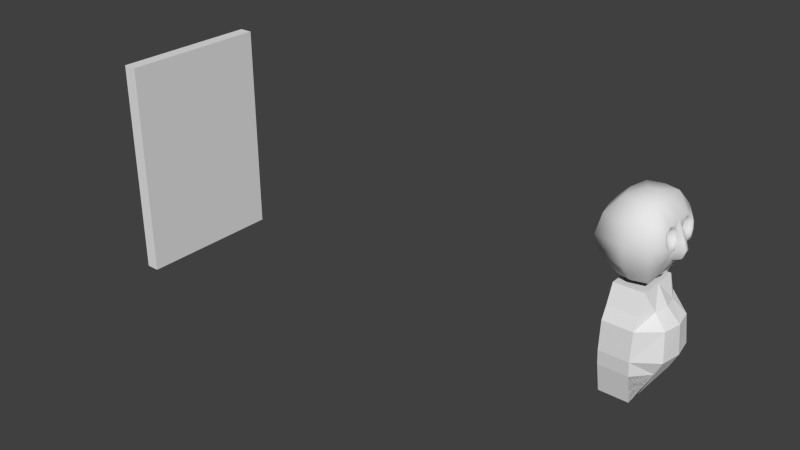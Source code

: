 # Source: gidl10.blend  (saved by Blender 2.66.0; exported with 4.5.12 LTS)
import bpy
from mathutils import Matrix  # noqa: F401  (used for matrix-valued properties, if any)

bpy.ops.wm.read_factory_settings(use_empty=True)
scene = bpy.context.scene
scene.name = 'Scene'

# ---- collections
col_collection_1 = bpy.data.collections.new('Collection 1'); scene.collection.children.link(col_collection_1)

# ---- world
world_world = bpy.data.worlds.new('World'); scene.world = world_world
world_world.color = (0.05088, 0.05088, 0.05088)
world_world.use_sun_shadow = False
world_world.sun_shadow_jitter_overblur = 0.0
world_world.cycles.sampling_method = 'MANUAL'
world_world.cycles.sample_map_resolution = 256

# ---- meshes
me_cube_001 = bpy.data.meshes.new('Cube.001')
me_cube_001.from_pydata([(-7.0, -2.5, 6.0), (-7.0, 2.5, 6.0), (-3.0, 2.5, 6.0), (-3.0, -2.5, 6.0), (-7.0, -2.5, 15.5), (-7.0, 2.5, 15.5), (-3.0, 2.5, 15.5), (-3.0, -2.5, 15.5), (-9.0, 4.5, 11.0), (-9.0, -4.5, 11.0), (-2.2, 4.5, 11.0), (-2.2, -4.5, 11.0), (-8.5, 4.0, 8.5), (-8.5, -4.0, 13.5), (-2.5, 4.0, 8.5), (-2.5, -4.0, 8.5), (-8.5, 4.0, 13.5), (-8.5, -4.0, 8.5), (-2.3, 4.0, 13.5), (-2.3, -4.0, 13.5), (-7.0, -4.0, -9.0), (-7.0, 4.0, -9.0), (-3.0, 4.0, -9.0), (-3.0, -4.0, -9.0), (-7.0, -3.0, 5.0), (-7.0, 3.0, 5.0), (-3.0, 3.0, 5.0), (-3.0, -3.0, 5.0), (-7.0, 4.0, 2.5), (-7.0, -4.0, 2.5), (-3.0, 4.0, 2.5), (-3.0, -4.0, 2.5), (-5.5, 0.0, 16.0), (-4.5, 0.0, 16.0), (-7.0, 5.0, -3.0), (-3.0, 5.0, -3.0), (-3.0, -5.0, -3.0), (-7.0, -5.0, -3.0), (-5.0, 3.0, 15.5), (-5.0, 3.0, 6.0), (-5.0, 5.5, 11.0), (-5.0, 5.0, 8.5), (-5.0, 5.0, 13.5), (-5.0, -3.0, 15.5), (-5.0, -3.0, 6.0), (-5.0, -5.5, 11.0), (-5.0, -5.0, 8.5), (-5.0, -5.0, 13.5), (-7.5, 0.0, 6.0), (-10.0, 0.0, 11.0), (-9.5, 0.0, 8.5), (-9.5, 0.0, 13.5), (-7.5, 0.0, 15.5), (-7.0, 0.0, 2.5), (-1.5, 0.0, 2.5), (-7.0, 0.0, -3.0), (0.5, 0.0, -3.0), (-7.0, -2.0, 2.5), (-2.0, 2.0, 2.5), (-7.0, -2.8, -3.0), (0.0, 2.8, -3.0), (-7.0, 2.0, 2.5), (-2.0, -2.0, 2.5), (-7.0, 2.8, -3.0), (0.0, -2.8, -3.0), (-7.0, 4.8, -5.0), (-3.0, 4.8, -5.0), (-3.0, -4.8, -5.0), (-7.0, -4.8, -5.0), (-7.0, 0.0, -5.0), (-0.5, 0.0, -5.0), (-7.0, -2.55, -5.0), (-1.0, 2.55, -5.0), (-7.0, 2.55, -5.0), (-1.0, -2.55, -5.0), (-3.0, 0.0, 5.0), (-7.0, 4.8, 0.875), (-3.0, 4.8, 0.875), (-3.0, -4.8, 0.875), (-7.0, -4.8, 0.875), (-7.0, 0.0, 0.875), (0.1667, 0.0, 0.875), (-7.0, 2.55, 0.875), (-0.3333, -2.55, 0.875), (-7.0, -2.55, 0.875), (-0.3333, 2.55, 0.875), (-3.0, 0.0, -9.0), (-3.0, 2.0, -9.0), (-3.0, -2.0, -9.0), (-3.0, 0.0, 6.0), (-0.5, 0.3017, 11.06), (-3.935, 2.375e-07, 7.196), (-1.5, 0.0, 13.5), (-3.0, 0.0, 15.5), (-1.0, 0.6033, 11.0), (-1.0, -0.6033, 11.0), (-2.254, 2.0, 7.167), (-2.254, -2.0, 7.167), (-2.221, 6.545e-08, 6.728), (-1.743, 2.945e-07, 7.547), (-0.4712, 0.457, 9.08), (-1.436, -0.9141, 8.887), (-1.436, 0.9141, 8.887), (-1.557, 2.208e-07, 8.41), (-0.1702, 0.3017, 10.08), (-0.5, -0.3017, 11.06), (-0.1702, -0.3017, 10.08), (-1.218, -0.7587, 9.943), (-0.4712, -0.457, 9.08), (-1.218, 0.7587, 9.943), (-1.0, 2.552, 10.49), (-1.0, -2.552, 10.49), (-1.359, -2.379, 9.222), (-1.359, 2.379, 9.222), (-1.491, -3.276, 9.496), (-1.491, 3.276, 9.496), (-1.5, 2.0, 13.3), (-1.5, -2.0, 13.3), (-1.25, -0.3017, 12.25), (-1.25, 0.3017, 12.25), (-2.25, -1.702, 11.95), (-2.25, 1.702, 11.95), (-1.25, -3.276, 12.0), (-1.25, 3.276, 12.0), (-0.9562, 1.479, 10.51), (-0.9562, -1.479, 10.51), (-1.106, -3.082, 11.11), (-1.406, -0.967, 12.97), (-1.406, 0.967, 12.97), (-1.406, 3.027, 12.82), (-1.106, 3.082, 11.11), (-1.406, -3.027, 12.82), (-1.283, -0.889, 11.31), (-1.283, 2.253, 10.95), (-1.283, 0.889, 11.31), (-1.458, -2.76, 12.01), (-1.458, 2.76, 12.01), (-1.633, -1.867, 12.92), (-1.458, -0.6778, 12.18), (-1.633, 1.867, 12.92), (-1.458, 0.6778, 12.18), (-1.283, -2.253, 10.95), (-1.568, 1.144, 12.69), (-1.568, 2.585, 12.58), (-1.358, 2.624, 11.39), (-1.253, 1.502, 10.97), (-1.253, -1.502, 10.97), (-1.358, -2.624, 11.39), (-1.568, -2.585, 12.58), (-1.568, -1.144, 12.69), (-1.039, -0.7297, 11.14), (-1.039, 2.41, 10.71), (-1.039, 0.7297, 11.14), (-1.255, -3.035, 12.0), (-1.255, 3.035, 12.0), (-1.47, 1.934, 13.13), (-1.255, 0.4695, 12.22), (-1.389, 1.043, 12.84), (-1.389, 2.82, 12.71), (-1.001, 1.485, 10.73), (-1.131, -2.868, 11.24), (-1.389, -1.043, 12.84), (-1.47, -1.934, 13.13), (-1.255, -0.4695, 12.22), (-1.039, -2.41, 10.71), (-1.131, 2.868, 11.24), (-1.001, -1.485, 10.73), (-1.389, -2.82, 12.71)], [], [(50, 12, 1, 48), (41, 14, 2, 39), (98, 97, 89), (46, 17, 0, 44), (74, 67, 23, 88), (33, 6, 38), (51, 16, 8, 49), (42, 18, 10, 40), (19, 11, 122), (47, 13, 9, 45), (49, 8, 12, 50), (40, 10, 14, 41), (99, 97, 91), (45, 9, 17, 46), (38, 6, 18, 42), (6, 33, 7, 93), (43, 4, 13, 47), (65, 66, 22, 21), (66, 72, 70, 74, 67, 23, 88, 86, 87, 22), (67, 68, 20, 23), (27, 75, 26, 25, 24), (24, 25, 28, 61, 53, 57, 29), (25, 26, 30, 28), (62, 27, 31), (27, 24, 29, 31), (7, 33, 43), (82, 76, 34, 63), (76, 77, 35, 34), (83, 78, 36, 64), (78, 79, 37, 36), (12, 41, 39, 1), (16, 42, 40, 8), (8, 40, 41, 12), (5, 38, 42, 16), (15, 46, 44, 3), (19, 47, 45, 11), (11, 45, 46, 15), (7, 43, 47, 19), (4, 32, 5, 52), (52, 5, 16, 51), (17, 50, 48, 0), (13, 51, 49, 9), (9, 49, 50, 17), (4, 52, 51, 13), (32, 33, 38), (5, 32, 38), (33, 32, 43), (32, 4, 43), (116, 18, 6), (84, 80, 55, 59), (85, 81, 56, 60), (80, 82, 63, 55), (81, 83, 64, 56), (79, 84, 59, 37), (77, 85, 60, 35), (72, 60, 56, 70), (34, 35, 66, 65), (60, 72, 66, 35), (36, 37, 68, 67), (64, 74, 70, 56), (74, 64, 36, 67), (73, 63, 34, 65), (63, 73, 69, 55), (71, 59, 55, 69), (59, 71, 68, 37), (75, 27, 62), (30, 26, 58), (26, 75, 58), (75, 62, 54), (58, 75, 54), (61, 28, 76, 82), (28, 30, 77, 76), (62, 31, 78, 83), (31, 29, 79, 78), (57, 53, 80, 84), (58, 54, 81, 85), (53, 61, 82, 80), (54, 62, 83, 81), (29, 57, 84, 79), (30, 58, 85, 77), (70, 86, 88, 74), (70, 86, 87, 72), (72, 66, 22, 87), (96, 91, 98), (10, 18, 123), (96, 99, 91), (19, 117, 7), (123, 18, 129), (90, 92, 105), (116, 92, 128), (91, 97, 98), (95, 125, 107), (96, 98, 89), (110, 115, 130), (101, 103, 108), (97, 99, 101), (99, 96, 102), (15, 97, 112), (101, 107, 112), (106, 105, 95), (109, 104, 100, 102), (97, 15, 3), (103, 101, 99), (107, 101, 108, 106), (103, 102, 100), (104, 106, 108, 100), (103, 100, 108), (95, 107, 106), (109, 94, 104), (92, 118, 95, 105), (90, 105, 106, 104), (94, 119, 92, 90), (94, 90, 104), (110, 124, 109), (14, 113, 96), (19, 122, 131), (152, 94, 124, 159), (11, 114, 126), (115, 110, 109, 113), (114, 15, 112), (102, 103, 99), (89, 97, 3), (14, 96, 2), (96, 89, 2), (14, 115, 113), (111, 114, 112, 107), (11, 15, 114), (14, 10, 115), (109, 102, 113), (113, 102, 96), (97, 101, 112), (92, 117, 127), (136, 121, 144), (132, 120, 146), (154, 123, 129, 158), (138, 149, 120), (132, 138, 120), (139, 142, 121), (140, 134, 121), (115, 10, 130), (135, 120, 148), (153, 122, 126, 160), (92, 119, 128), (142, 140, 121), (18, 116, 129), (139, 121, 143), (151, 110, 130, 165), (10, 123, 130), (124, 94, 109), (133, 121, 145), (125, 111, 107), (164, 111, 125, 166), (122, 11, 126), (141, 120, 147), (117, 19, 131), (162, 117, 131, 167), (118, 92, 127), (149, 137, 120), (116, 6, 93, 92), (7, 117, 92, 93), (114, 111, 126), (121, 134, 145), (154, 136, 144, 165), (150, 132, 146, 166), (121, 136, 143), (163, 161, 149, 138), (150, 163, 138, 132), (155, 157, 142, 139), (156, 152, 134, 140), (153, 135, 148, 167), (120, 135, 147), (157, 156, 140, 142), (155, 139, 143, 158), (121, 133, 144), (151, 133, 145, 159), (120, 141, 146), (164, 141, 147, 160), (120, 137, 148), (161, 162, 137, 149), (134, 152, 159, 145), (136, 154, 158, 143), (135, 153, 160, 147), (133, 151, 165, 144), (141, 164, 166, 146), (137, 162, 167, 148), (123, 154, 165, 130), (95, 150, 166, 125), (118, 127, 161, 163), (95, 118, 163, 150), (116, 128, 157, 155), (119, 94, 152, 156), (122, 153, 167, 131), (128, 119, 156, 157), (116, 155, 158, 129), (110, 151, 159, 124), (111, 164, 160, 126), (127, 117, 162, 161)])
me_cube_001.polygons.foreach_set('use_smooth', [1, 1, 1, 1, 0, 1, 1, 1, 1, 1, 1, 1, 1, 1, 1, 1, 1, 0, 0, 0, 0, 0, 0, 0, 0, 1, 0, 0, 0, 0, 1, 1, 1, 1, 1, 1, 1, 1, 1, 1, 1, 1, 1, 1, 1, 1, 1, 1, 1, 0, 0, 0, 0, 0, 0, 0, 0, 0, 0, 0, 0, 0, 0, 0, 0, 0, 0, 0, 0, 0, 0, 0, 0, 0, 0, 0, 0, 0, 0, 0, 0, 0, 0, 1, 1, 1, 1, 1, 1, 1, 1, 1, 1, 1, 1, 1, 1, 1, 1, 1, 1, 1, 1, 1, 1, 1, 1, 1, 1, 1, 1, 1, 1, 1, 1, 1, 1, 1, 1, 1, 1, 1, 1, 1, 1, 1, 1, 1, 1, 1, 1, 1, 1, 1, 1, 1, 1, 1, 1, 1, 1, 1, 1, 1, 1, 1, 1, 1, 1, 1, 1, 1, 1, 1, 1, 1, 1, 1, 1, 1, 1, 1, 1, 1, 1, 1, 1, 1, 1, 1, 1, 1, 1, 1, 1, 1, 1, 1, 1, 1, 1, 1, 1, 1, 1, 1, 1, 1, 1, 1, 1, 1, 1, 1, 1, 1, 1])
me_cube_001.use_remesh_preserve_volume = False
me_cube_001.use_remesh_preserve_attributes = False
me_cube_001.use_mirror_vertex_groups = False
me_cube_001.update()
me_cube = bpy.data.meshes.new('Cube')
me_cube.from_pydata([(-81.0, -11.0, -16.0), (-81.0, 11.0, -16.0), (-79.0, 11.0, -16.0), (-79.0, -11.0, -16.0), (-81.0, -11.0, 16.0), (-81.0, 11.0, 16.0), (-79.0, 11.0, 16.0), (-79.0, -11.0, 16.0)], [], [(4, 5, 1, 0), (5, 6, 2, 1), (6, 7, 3, 2), (7, 4, 0, 3), (0, 1, 2, 3), (7, 6, 5, 4)])
me_cube.use_remesh_preserve_volume = False
me_cube.use_remesh_preserve_attributes = False
me_cube.use_mirror_vertex_groups = False
me_cube.update()

# ---- objects
ob_idol_rot_15 = bpy.data.objects.new('idol_rot-15', me_cube_001)
ob_cube = bpy.data.objects.new('Cube', me_cube)

# ---- transforms, parenting, visibility, modifiers, constraints
ob_idol_rot_15.location = (0.0, 0.0, 0.0)
ob_idol_rot_15.lineart.crease_threshold = 0.0
ob_cube.location = (0.0, 0.0, 0.0)
ob_cube.lineart.crease_threshold = 0.0

# ---- collection membership
col_collection_1.objects.link(ob_idol_rot_15)
col_collection_1.objects.link(ob_cube)

# ---- scene / render settings (as saved in the file)
scene.frame_start = 1; scene.frame_end = 250; scene.frame_set(35)
scene.render.engine = 'BLENDER_EEVEE_NEXT'
scene.render.image_settings.color_mode = 'RGB'
scene.render.image_settings.compression = 90
scene.render.resolution_percentage = 50
scene.render.dither_intensity = 0.0
scene.render.bake_margin = 2
scene.render.bake_bias = 0.0
scene.cycles.use_denoising = False
scene.cycles.samples = 10
scene.cycles.sampling_pattern = 'TABULATED_SOBOL'
scene.cycles.light_sampling_threshold = 0.0
scene.cycles.use_adaptive_sampling = False
scene.cycles.use_light_tree = False
scene.cycles.blur_glossy = 0.0
scene.cycles.volume_bounces = 1
scene.cycles.pixel_filter_type = 'GAUSSIAN'
scene.cycles.sample_clamp_indirect = 0.0
scene.view_settings.view_transform = 'Standard'
bpy.context.view_layer.update()

# ---- added for rendering (the .blend has no active camera and no usable light): camera, sun
cam_auto = bpy.data.cameras.new('AutoCamera')
cam_auto.lens = 50.0
cam_auto.sensor_width = 36.0
cam_auto.clip_end = 1465.91
ob_auto_camera = bpy.data.objects.new('AutoCamera', cam_auto)
scene.collection.objects.link(ob_auto_camera)
ob_auto_camera.location = (43.2781, -100.234, 66.8225)
ob_auto_camera.rotation_euler = (1.09748, -7.21219e-08, 0.694738)
scene.camera = ob_auto_camera
light_auto_sun = bpy.data.lights.new('AutoSun', 'SUN')
light_auto_sun.energy = 3.0
light_auto_sun.angle = 0.0523599
ob_auto_sun = bpy.data.objects.new('AutoSun', light_auto_sun)
scene.collection.objects.link(ob_auto_sun)
ob_auto_sun.rotation_euler = (0.872665, 0.174533, 0.523599)
bpy.context.view_layer.update()
